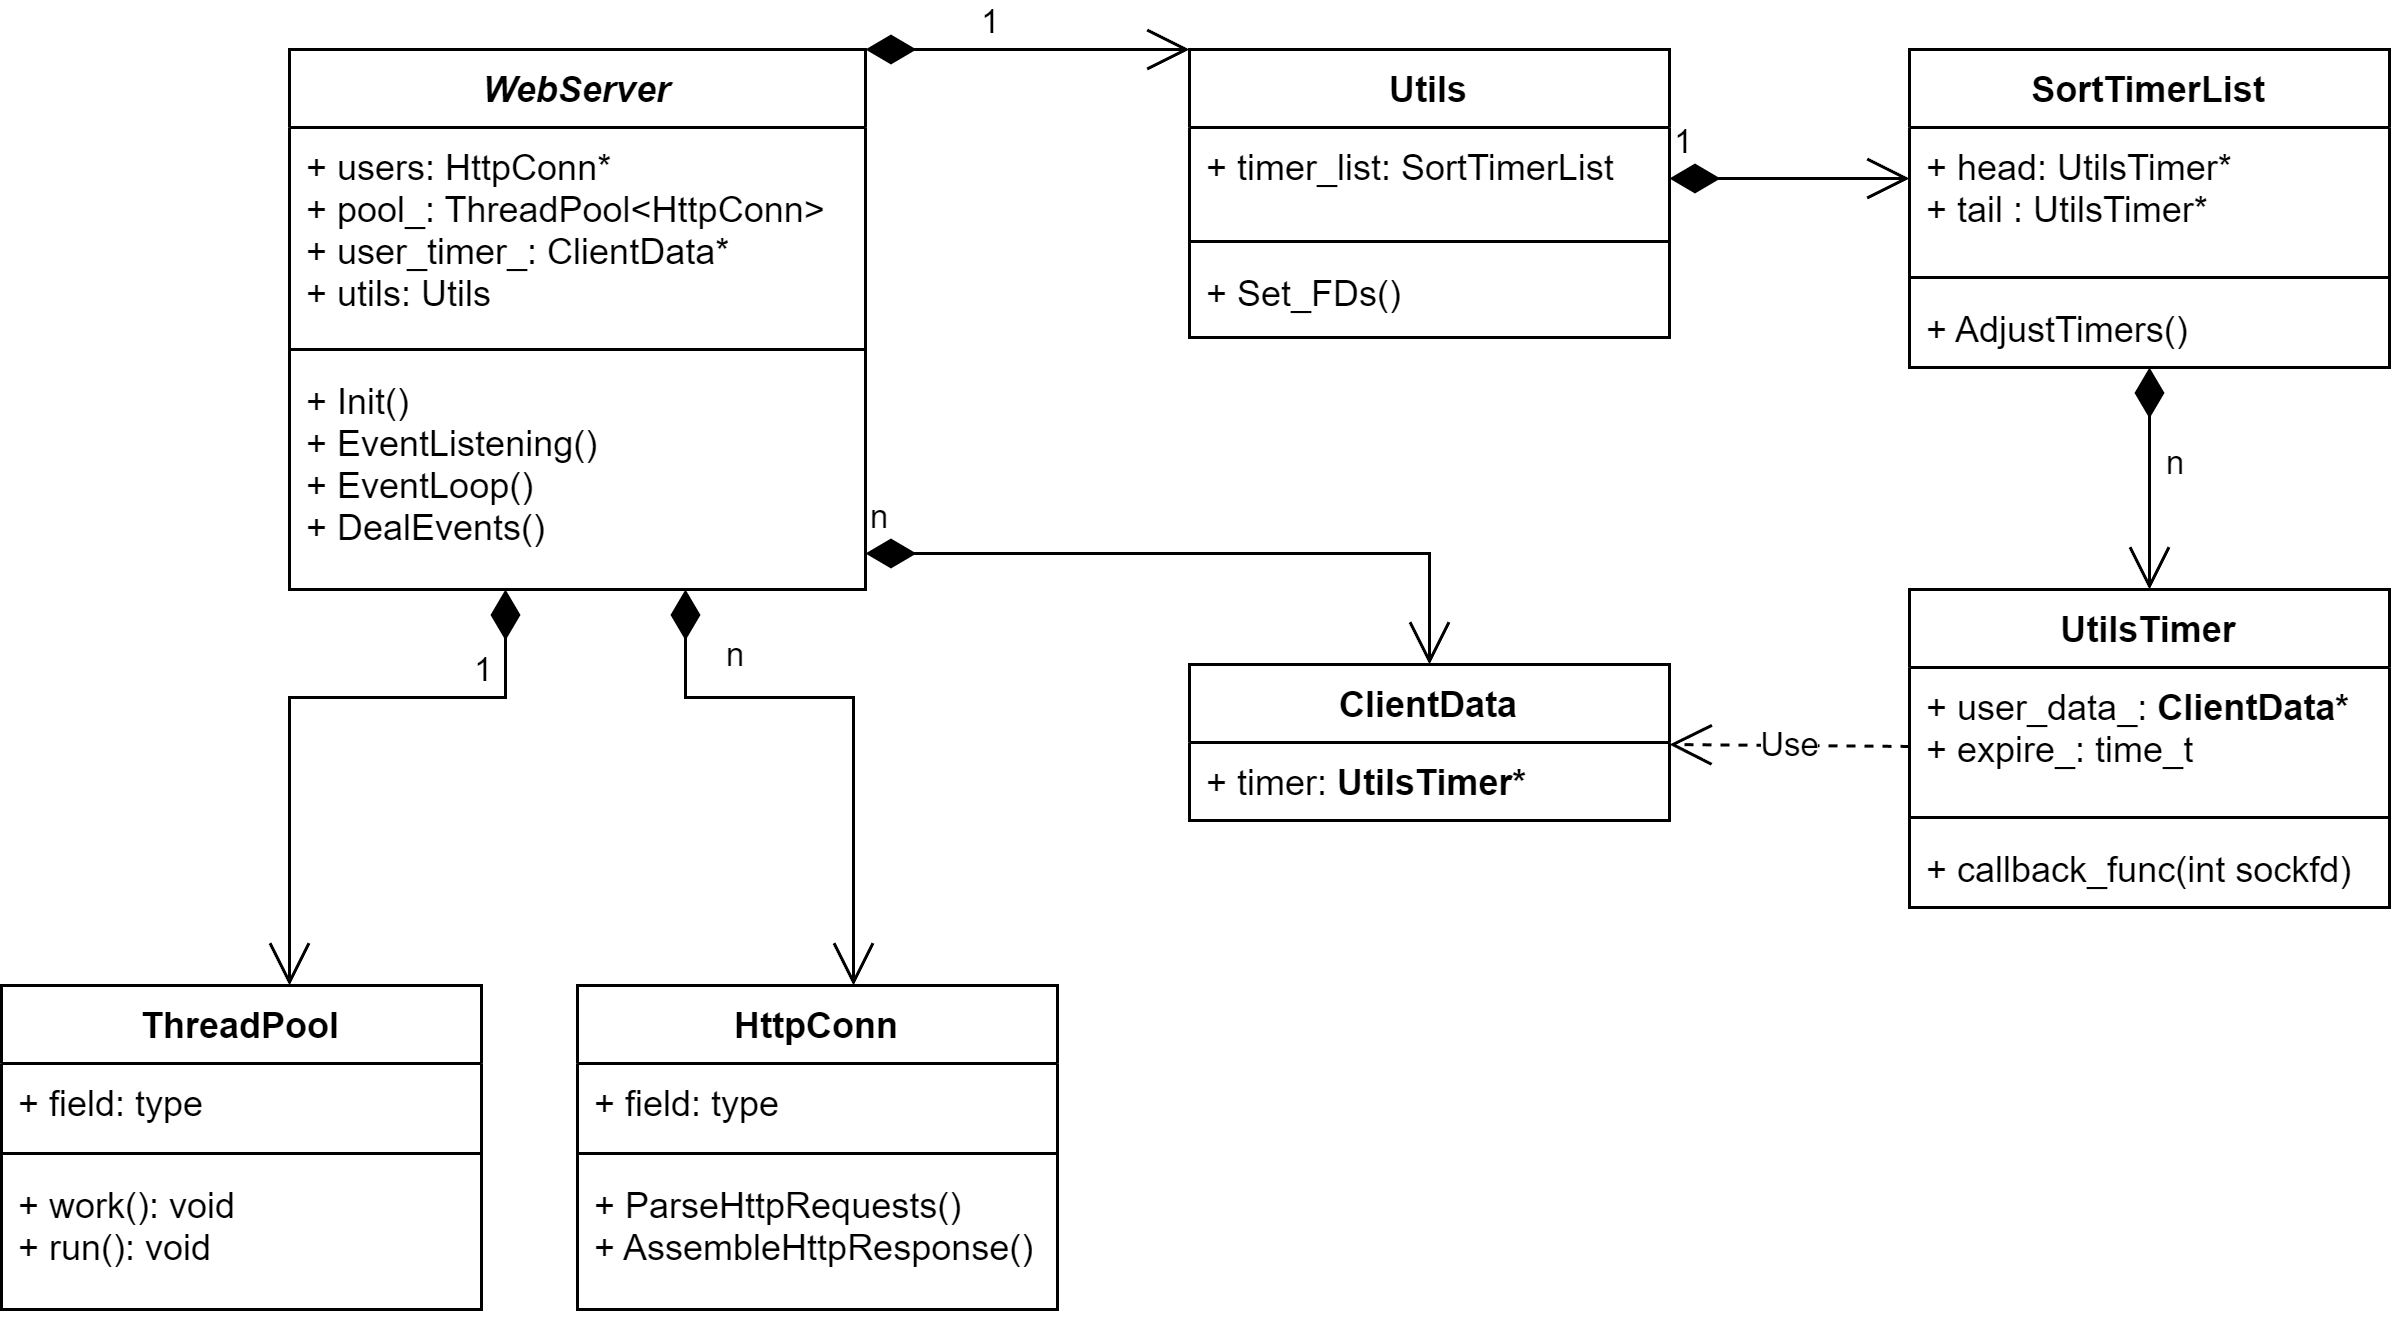

The diagram above was exported from draw.io. Its source (the exported page's mxGraphModel, read from the mxfile embedded in the PNG):
<mxGraphModel dx="1195" dy="622" grid="1" gridSize="12" guides="1" tooltips="1" connect="1" arrows="1" fold="1" page="0" pageScale="1" pageWidth="827" pageHeight="1169" math="0" shadow="0">
  <root>
    <mxCell id="WIyWlLk6GJQsqaUBKTNV-0" />
    <mxCell id="WIyWlLk6GJQsqaUBKTNV-1" parent="WIyWlLk6GJQsqaUBKTNV-0" />
    <mxCell id="zkfFHV4jXpPFQw0GAbJ--0" value="WebServer" style="swimlane;fontStyle=3;align=center;verticalAlign=top;childLayout=stackLayout;horizontal=1;startSize=26;horizontalStack=0;resizeParent=1;resizeLast=0;collapsible=1;marginBottom=0;rounded=0;shadow=0;strokeWidth=1;" parent="WIyWlLk6GJQsqaUBKTNV-1" vertex="1">
      <mxGeometry x="180" y="72" width="192" height="180" as="geometry">
        <mxRectangle x="230" y="140" width="160" height="26" as="alternateBounds" />
      </mxGeometry>
    </mxCell>
    <mxCell id="zkfFHV4jXpPFQw0GAbJ--1" value="+ users: HttpConn*&#10;+ pool_: ThreadPool&lt;HttpConn&gt;&#10;+ user_timer_: ClientData*&#10;+ utils: Utils" style="text;align=left;verticalAlign=top;spacingLeft=4;spacingRight=4;overflow=hidden;rotatable=0;points=[[0,0.5],[1,0.5]];portConstraint=eastwest;" parent="zkfFHV4jXpPFQw0GAbJ--0" vertex="1">
      <mxGeometry y="26" width="192" height="70" as="geometry" />
    </mxCell>
    <mxCell id="zkfFHV4jXpPFQw0GAbJ--4" value="" style="line;html=1;strokeWidth=1;align=left;verticalAlign=middle;spacingTop=-1;spacingLeft=3;spacingRight=3;rotatable=0;labelPosition=right;points=[];portConstraint=eastwest;" parent="zkfFHV4jXpPFQw0GAbJ--0" vertex="1">
      <mxGeometry y="96" width="192" height="8" as="geometry" />
    </mxCell>
    <mxCell id="zkfFHV4jXpPFQw0GAbJ--5" value="+ Init()&#10;+ EventListening()&#10;+ EventLoop()&#10;+ DealEvents()" style="text;align=left;verticalAlign=top;spacingLeft=4;spacingRight=4;overflow=hidden;rotatable=0;points=[[0,0.5],[1,0.5]];portConstraint=eastwest;" parent="zkfFHV4jXpPFQw0GAbJ--0" vertex="1">
      <mxGeometry y="104" width="192" height="76" as="geometry" />
    </mxCell>
    <mxCell id="zkfFHV4jXpPFQw0GAbJ--17" value="Utils&#10;" style="swimlane;fontStyle=1;align=center;verticalAlign=top;childLayout=stackLayout;horizontal=1;startSize=26;horizontalStack=0;resizeParent=1;resizeLast=0;collapsible=1;marginBottom=0;rounded=0;shadow=0;strokeWidth=1;" parent="WIyWlLk6GJQsqaUBKTNV-1" vertex="1">
      <mxGeometry x="480" y="72" width="160" height="96" as="geometry">
        <mxRectangle x="550" y="140" width="160" height="26" as="alternateBounds" />
      </mxGeometry>
    </mxCell>
    <mxCell id="zkfFHV4jXpPFQw0GAbJ--18" value="+ timer_list: SortTimerList" style="text;align=left;verticalAlign=top;spacingLeft=4;spacingRight=4;overflow=hidden;rotatable=0;points=[[0,0.5],[1,0.5]];portConstraint=eastwest;fontStyle=0" parent="zkfFHV4jXpPFQw0GAbJ--17" vertex="1">
      <mxGeometry y="26" width="160" height="34" as="geometry" />
    </mxCell>
    <mxCell id="zkfFHV4jXpPFQw0GAbJ--23" value="" style="line;html=1;strokeWidth=1;align=left;verticalAlign=middle;spacingTop=-1;spacingLeft=3;spacingRight=3;rotatable=0;labelPosition=right;points=[];portConstraint=eastwest;" parent="zkfFHV4jXpPFQw0GAbJ--17" vertex="1">
      <mxGeometry y="60" width="160" height="8" as="geometry" />
    </mxCell>
    <mxCell id="zkfFHV4jXpPFQw0GAbJ--24" value="+ Set_FDs()" style="text;align=left;verticalAlign=top;spacingLeft=4;spacingRight=4;overflow=hidden;rotatable=0;points=[[0,0.5],[1,0.5]];portConstraint=eastwest;" parent="zkfFHV4jXpPFQw0GAbJ--17" vertex="1">
      <mxGeometry y="68" width="160" height="26" as="geometry" />
    </mxCell>
    <mxCell id="tRTpLFSWN48bIUeEkY77-1" value="ThreadPool" style="swimlane;fontStyle=1;align=center;verticalAlign=top;childLayout=stackLayout;horizontal=1;startSize=26;horizontalStack=0;resizeParent=1;resizeParentMax=0;resizeLast=0;collapsible=1;marginBottom=0;whiteSpace=wrap;html=1;" parent="WIyWlLk6GJQsqaUBKTNV-1" vertex="1">
      <mxGeometry x="84" y="384" width="160" height="108" as="geometry" />
    </mxCell>
    <mxCell id="tRTpLFSWN48bIUeEkY77-2" value="+ field: type" style="text;strokeColor=none;fillColor=none;align=left;verticalAlign=top;spacingLeft=4;spacingRight=4;overflow=hidden;rotatable=0;points=[[0,0.5],[1,0.5]];portConstraint=eastwest;whiteSpace=wrap;html=1;" parent="tRTpLFSWN48bIUeEkY77-1" vertex="1">
      <mxGeometry y="26" width="160" height="26" as="geometry" />
    </mxCell>
    <mxCell id="tRTpLFSWN48bIUeEkY77-3" value="" style="line;strokeWidth=1;fillColor=none;align=left;verticalAlign=middle;spacingTop=-1;spacingLeft=3;spacingRight=3;rotatable=0;labelPosition=right;points=[];portConstraint=eastwest;strokeColor=inherit;" parent="tRTpLFSWN48bIUeEkY77-1" vertex="1">
      <mxGeometry y="52" width="160" height="8" as="geometry" />
    </mxCell>
    <mxCell id="tRTpLFSWN48bIUeEkY77-4" value="+ work(): void&lt;div&gt;+ run(): void&lt;/div&gt;" style="text;strokeColor=none;fillColor=none;align=left;verticalAlign=top;spacingLeft=4;spacingRight=4;overflow=hidden;rotatable=0;points=[[0,0.5],[1,0.5]];portConstraint=eastwest;whiteSpace=wrap;html=1;" parent="tRTpLFSWN48bIUeEkY77-1" vertex="1">
      <mxGeometry y="60" width="160" height="48" as="geometry" />
    </mxCell>
    <mxCell id="tRTpLFSWN48bIUeEkY77-5" value="HttpConn" style="swimlane;fontStyle=1;align=center;verticalAlign=top;childLayout=stackLayout;horizontal=1;startSize=26;horizontalStack=0;resizeParent=1;resizeParentMax=0;resizeLast=0;collapsible=1;marginBottom=0;whiteSpace=wrap;html=1;" parent="WIyWlLk6GJQsqaUBKTNV-1" vertex="1">
      <mxGeometry x="276" y="384" width="160" height="108" as="geometry" />
    </mxCell>
    <mxCell id="tRTpLFSWN48bIUeEkY77-6" value="+ field: type" style="text;strokeColor=none;fillColor=none;align=left;verticalAlign=top;spacingLeft=4;spacingRight=4;overflow=hidden;rotatable=0;points=[[0,0.5],[1,0.5]];portConstraint=eastwest;whiteSpace=wrap;html=1;" parent="tRTpLFSWN48bIUeEkY77-5" vertex="1">
      <mxGeometry y="26" width="160" height="26" as="geometry" />
    </mxCell>
    <mxCell id="tRTpLFSWN48bIUeEkY77-7" value="" style="line;strokeWidth=1;fillColor=none;align=left;verticalAlign=middle;spacingTop=-1;spacingLeft=3;spacingRight=3;rotatable=0;labelPosition=right;points=[];portConstraint=eastwest;strokeColor=inherit;" parent="tRTpLFSWN48bIUeEkY77-5" vertex="1">
      <mxGeometry y="52" width="160" height="8" as="geometry" />
    </mxCell>
    <mxCell id="tRTpLFSWN48bIUeEkY77-8" value="+ ParseHttpRequests()&lt;div&gt;+ AssembleHttpResponse()&lt;/div&gt;" style="text;strokeColor=none;fillColor=none;align=left;verticalAlign=top;spacingLeft=4;spacingRight=4;overflow=hidden;rotatable=0;points=[[0,0.5],[1,0.5]];portConstraint=eastwest;whiteSpace=wrap;html=1;" parent="tRTpLFSWN48bIUeEkY77-5" vertex="1">
      <mxGeometry y="60" width="160" height="48" as="geometry" />
    </mxCell>
    <mxCell id="tRTpLFSWN48bIUeEkY77-9" value="SortTimerList" style="swimlane;fontStyle=1;align=center;verticalAlign=top;childLayout=stackLayout;horizontal=1;startSize=26;horizontalStack=0;resizeParent=1;resizeParentMax=0;resizeLast=0;collapsible=1;marginBottom=0;whiteSpace=wrap;html=1;" parent="WIyWlLk6GJQsqaUBKTNV-1" vertex="1">
      <mxGeometry x="720" y="72" width="160" height="106" as="geometry" />
    </mxCell>
    <mxCell id="tRTpLFSWN48bIUeEkY77-10" value="+ head: UtilsTimer*&lt;div&gt;+ tail : UtilsTimer*&lt;br&gt;&lt;/div&gt;" style="text;strokeColor=none;fillColor=none;align=left;verticalAlign=top;spacingLeft=4;spacingRight=4;overflow=hidden;rotatable=0;points=[[0,0.5],[1,0.5]];portConstraint=eastwest;whiteSpace=wrap;html=1;" parent="tRTpLFSWN48bIUeEkY77-9" vertex="1">
      <mxGeometry y="26" width="160" height="46" as="geometry" />
    </mxCell>
    <mxCell id="tRTpLFSWN48bIUeEkY77-11" value="" style="line;strokeWidth=1;fillColor=none;align=left;verticalAlign=middle;spacingTop=-1;spacingLeft=3;spacingRight=3;rotatable=0;labelPosition=right;points=[];portConstraint=eastwest;strokeColor=inherit;" parent="tRTpLFSWN48bIUeEkY77-9" vertex="1">
      <mxGeometry y="72" width="160" height="8" as="geometry" />
    </mxCell>
    <mxCell id="tRTpLFSWN48bIUeEkY77-12" value="+ AdjustTimers()" style="text;strokeColor=none;fillColor=none;align=left;verticalAlign=top;spacingLeft=4;spacingRight=4;overflow=hidden;rotatable=0;points=[[0,0.5],[1,0.5]];portConstraint=eastwest;whiteSpace=wrap;html=1;" parent="tRTpLFSWN48bIUeEkY77-9" vertex="1">
      <mxGeometry y="80" width="160" height="26" as="geometry" />
    </mxCell>
    <mxCell id="tRTpLFSWN48bIUeEkY77-13" value="ClientData" style="swimlane;fontStyle=1;align=center;verticalAlign=top;childLayout=stackLayout;horizontal=1;startSize=26;horizontalStack=0;resizeParent=1;resizeParentMax=0;resizeLast=0;collapsible=1;marginBottom=0;whiteSpace=wrap;html=1;" parent="WIyWlLk6GJQsqaUBKTNV-1" vertex="1">
      <mxGeometry x="480" y="277" width="160" height="52" as="geometry" />
    </mxCell>
    <mxCell id="tRTpLFSWN48bIUeEkY77-14" value="+ timer: &lt;b&gt;UtilsTimer*&lt;/b&gt;" style="text;strokeColor=none;fillColor=none;align=left;verticalAlign=top;spacingLeft=4;spacingRight=4;overflow=hidden;rotatable=0;points=[[0,0.5],[1,0.5]];portConstraint=eastwest;whiteSpace=wrap;html=1;" parent="tRTpLFSWN48bIUeEkY77-13" vertex="1">
      <mxGeometry y="26" width="160" height="26" as="geometry" />
    </mxCell>
    <mxCell id="tRTpLFSWN48bIUeEkY77-17" value="1" style="endArrow=open;html=1;endSize=12;startArrow=diamondThin;startSize=14;startFill=1;edgeStyle=orthogonalEdgeStyle;align=left;verticalAlign=bottom;rounded=0;" parent="WIyWlLk6GJQsqaUBKTNV-1" source="zkfFHV4jXpPFQw0GAbJ--0" target="tRTpLFSWN48bIUeEkY77-1" edge="1">
      <mxGeometry x="-0.5291" relative="1" as="geometry">
        <mxPoint x="108" y="228" as="sourcePoint" />
        <mxPoint x="268" y="228" as="targetPoint" />
        <Array as="points">
          <mxPoint x="252" y="288" />
          <mxPoint x="180" y="288" />
        </Array>
        <mxPoint as="offset" />
      </mxGeometry>
    </mxCell>
    <mxCell id="tRTpLFSWN48bIUeEkY77-22" value="n" style="endArrow=open;html=1;endSize=12;startArrow=diamondThin;startSize=14;startFill=1;edgeStyle=orthogonalEdgeStyle;align=left;verticalAlign=bottom;rounded=0;" parent="WIyWlLk6GJQsqaUBKTNV-1" source="zkfFHV4jXpPFQw0GAbJ--0" target="tRTpLFSWN48bIUeEkY77-5" edge="1">
      <mxGeometry x="-0.6727" y="12" relative="1" as="geometry">
        <mxPoint x="348" y="276" as="sourcePoint" />
        <mxPoint x="520" y="288" as="targetPoint" />
        <Array as="points">
          <mxPoint x="312" y="288" />
          <mxPoint x="368" y="288" />
        </Array>
        <mxPoint as="offset" />
      </mxGeometry>
    </mxCell>
    <mxCell id="tRTpLFSWN48bIUeEkY77-23" value="1" style="endArrow=open;html=1;endSize=12;startArrow=diamondThin;startSize=14;startFill=1;edgeStyle=orthogonalEdgeStyle;align=left;verticalAlign=bottom;rounded=0;exitX=1;exitY=0;exitDx=0;exitDy=0;entryX=0;entryY=0;entryDx=0;entryDy=0;" parent="WIyWlLk6GJQsqaUBKTNV-1" source="zkfFHV4jXpPFQw0GAbJ--0" target="zkfFHV4jXpPFQw0GAbJ--17" edge="1">
      <mxGeometry x="-0.3248" relative="1" as="geometry">
        <mxPoint x="420" y="132" as="sourcePoint" />
        <mxPoint x="580" y="132" as="targetPoint" />
        <Array as="points">
          <mxPoint x="468" y="72" />
          <mxPoint x="468" y="72" />
        </Array>
        <mxPoint as="offset" />
      </mxGeometry>
    </mxCell>
    <mxCell id="tRTpLFSWN48bIUeEkY77-24" value="1" style="endArrow=open;html=1;endSize=12;startArrow=diamondThin;startSize=14;startFill=1;edgeStyle=orthogonalEdgeStyle;align=left;verticalAlign=bottom;rounded=0;" parent="WIyWlLk6GJQsqaUBKTNV-1" source="zkfFHV4jXpPFQw0GAbJ--17" target="tRTpLFSWN48bIUeEkY77-9" edge="1">
      <mxGeometry x="-1" y="3" relative="1" as="geometry">
        <mxPoint x="660" y="108" as="sourcePoint" />
        <mxPoint x="828" y="108" as="targetPoint" />
        <Array as="points">
          <mxPoint x="672" y="115" />
          <mxPoint x="672" y="115" />
        </Array>
      </mxGeometry>
    </mxCell>
    <mxCell id="tRTpLFSWN48bIUeEkY77-27" value="UtilsTimer" style="swimlane;fontStyle=1;align=center;verticalAlign=top;childLayout=stackLayout;horizontal=1;startSize=26;horizontalStack=0;resizeParent=1;resizeParentMax=0;resizeLast=0;collapsible=1;marginBottom=0;whiteSpace=wrap;html=1;" parent="WIyWlLk6GJQsqaUBKTNV-1" vertex="1">
      <mxGeometry x="720" y="252" width="160" height="106" as="geometry" />
    </mxCell>
    <mxCell id="tRTpLFSWN48bIUeEkY77-28" value="+ user_data_: &lt;b&gt;ClientData*&lt;/b&gt;&lt;div&gt;+ expire_: time_t&lt;/div&gt;" style="text;strokeColor=none;fillColor=none;align=left;verticalAlign=top;spacingLeft=4;spacingRight=4;overflow=hidden;rotatable=0;points=[[0,0.5],[1,0.5]];portConstraint=eastwest;whiteSpace=wrap;html=1;" parent="tRTpLFSWN48bIUeEkY77-27" vertex="1">
      <mxGeometry y="26" width="160" height="46" as="geometry" />
    </mxCell>
    <mxCell id="tRTpLFSWN48bIUeEkY77-29" value="" style="line;strokeWidth=1;fillColor=none;align=left;verticalAlign=middle;spacingTop=-1;spacingLeft=3;spacingRight=3;rotatable=0;labelPosition=right;points=[];portConstraint=eastwest;strokeColor=inherit;" parent="tRTpLFSWN48bIUeEkY77-27" vertex="1">
      <mxGeometry y="72" width="160" height="8" as="geometry" />
    </mxCell>
    <mxCell id="tRTpLFSWN48bIUeEkY77-30" value="+ callback_func(int sockfd)" style="text;strokeColor=none;fillColor=none;align=left;verticalAlign=top;spacingLeft=4;spacingRight=4;overflow=hidden;rotatable=0;points=[[0,0.5],[1,0.5]];portConstraint=eastwest;whiteSpace=wrap;html=1;" parent="tRTpLFSWN48bIUeEkY77-27" vertex="1">
      <mxGeometry y="80" width="160" height="26" as="geometry" />
    </mxCell>
    <mxCell id="tRTpLFSWN48bIUeEkY77-31" value="n" style="endArrow=open;html=1;endSize=12;startArrow=diamondThin;startSize=14;startFill=1;edgeStyle=orthogonalEdgeStyle;align=left;verticalAlign=bottom;rounded=0;" parent="WIyWlLk6GJQsqaUBKTNV-1" source="tRTpLFSWN48bIUeEkY77-9" target="tRTpLFSWN48bIUeEkY77-27" edge="1">
      <mxGeometry x="0.0943" y="4" relative="1" as="geometry">
        <mxPoint x="816" y="228" as="sourcePoint" />
        <mxPoint x="976" y="228" as="targetPoint" />
        <mxPoint as="offset" />
      </mxGeometry>
    </mxCell>
    <mxCell id="tRTpLFSWN48bIUeEkY77-33" value="Use" style="endArrow=open;endSize=12;dashed=1;html=1;rounded=0;" parent="WIyWlLk6GJQsqaUBKTNV-1" source="tRTpLFSWN48bIUeEkY77-27" target="tRTpLFSWN48bIUeEkY77-13" edge="1">
      <mxGeometry width="160" relative="1" as="geometry">
        <mxPoint x="816" y="360" as="sourcePoint" />
        <mxPoint x="976" y="360" as="targetPoint" />
      </mxGeometry>
    </mxCell>
    <mxCell id="tRTpLFSWN48bIUeEkY77-34" value="n" style="endArrow=open;html=1;endSize=12;startArrow=diamondThin;startSize=14;startFill=1;edgeStyle=orthogonalEdgeStyle;align=left;verticalAlign=bottom;rounded=0;" parent="WIyWlLk6GJQsqaUBKTNV-1" source="zkfFHV4jXpPFQw0GAbJ--0" target="tRTpLFSWN48bIUeEkY77-13" edge="1">
      <mxGeometry x="-1" y="3" relative="1" as="geometry">
        <mxPoint x="396" y="252" as="sourcePoint" />
        <mxPoint x="556" y="252" as="targetPoint" />
        <Array as="points">
          <mxPoint x="560" y="240" />
        </Array>
      </mxGeometry>
    </mxCell>
  </root>
</mxGraphModel>